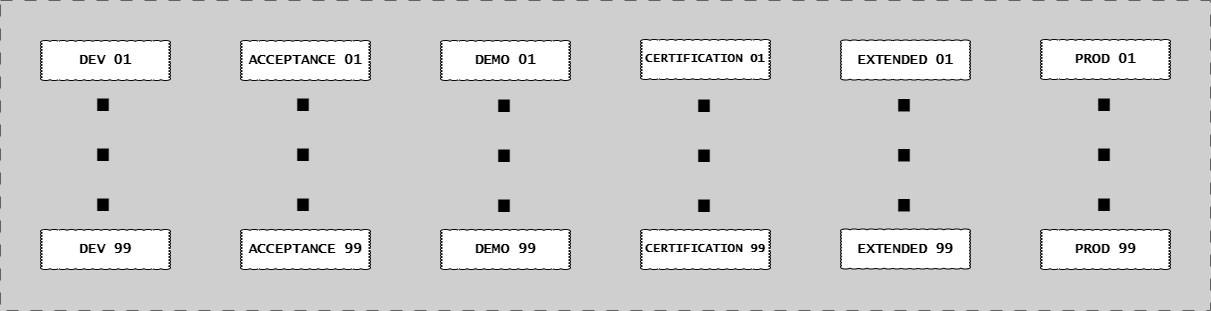

The diagram above was exported from draw.io. Its source (the exported page's mxGraphModel, read from the mxfile embedded in the PNG):
<mxGraphModel dx="2704" dy="-5111" grid="1" gridSize="10" guides="1" tooltips="1" connect="1" arrows="1" fold="1" page="1" pageScale="1" pageWidth="1654" pageHeight="1169" background="#CFCFCF" math="0" shadow="0">
  <root>
    <mxCell id="0" />
    <mxCell id="1" parent="0" />
    <mxCell id="G46-tSZCfBZYrONh_9nJ-37" value="" style="group;strokeColor=#616161;dashed=1;dashPattern=12 12;" parent="1" vertex="1" connectable="0">
      <mxGeometry x="-1640" y="5880" width="1210" height="310" as="geometry" />
    </mxCell>
    <mxCell id="wXyTAy7Sl-XVKanf_13K-1" value="DEV 01" style="whiteSpace=wrap;html=1;shape=mxgraph.basic.cloud_rect;fontFamily=Lucida Console;fontStyle=1;fontSize=14;" parent="1" vertex="1">
      <mxGeometry x="-1600" y="5920" width="130" height="40" as="geometry" />
    </mxCell>
    <mxCell id="wXyTAy7Sl-XVKanf_13K-4" value="DEV 99" style="whiteSpace=wrap;html=1;shape=mxgraph.basic.cloud_rect;fontFamily=Lucida Console;fontStyle=1;fontSize=14;" parent="1" vertex="1">
      <mxGeometry x="-1600" y="6109" width="130" height="40" as="geometry" />
    </mxCell>
    <mxCell id="wXyTAy7Sl-XVKanf_13K-5" value=". . ." style="text;strokeColor=none;fillColor=none;html=1;fontSize=90;fontStyle=1;verticalAlign=middle;align=center;rotation=90;" parent="1" vertex="1">
      <mxGeometry x="-1561" y="6029" width="100" height="10" as="geometry" />
    </mxCell>
    <mxCell id="wXyTAy7Sl-XVKanf_13K-7" value="ACCEPTANCE 01" style="whiteSpace=wrap;html=1;shape=mxgraph.basic.cloud_rect;fontFamily=Lucida Console;fontStyle=1;fontSize=14;" parent="1" vertex="1">
      <mxGeometry x="-1400" y="5920" width="130" height="40" as="geometry" />
    </mxCell>
    <mxCell id="wXyTAy7Sl-XVKanf_13K-8" value="ACCEPTANCE&amp;nbsp;99" style="whiteSpace=wrap;html=1;shape=mxgraph.basic.cloud_rect;fontFamily=Lucida Console;fontStyle=1;fontSize=14;" parent="1" vertex="1">
      <mxGeometry x="-1400" y="6109" width="130" height="40" as="geometry" />
    </mxCell>
    <mxCell id="wXyTAy7Sl-XVKanf_13K-9" value=". . ." style="text;strokeColor=none;fillColor=none;html=1;fontSize=90;fontStyle=1;verticalAlign=middle;align=center;rotation=90;" parent="1" vertex="1">
      <mxGeometry x="-1361" y="6029" width="100" height="10" as="geometry" />
    </mxCell>
    <mxCell id="wXyTAy7Sl-XVKanf_13K-10" value="DEMO 01" style="whiteSpace=wrap;html=1;shape=mxgraph.basic.cloud_rect;fontFamily=Lucida Console;fontStyle=1;fontSize=14;" parent="1" vertex="1">
      <mxGeometry x="-1200" y="5920" width="130" height="40" as="geometry" />
    </mxCell>
    <mxCell id="wXyTAy7Sl-XVKanf_13K-11" value="CERTIFICATION 01" style="whiteSpace=wrap;html=1;shape=mxgraph.basic.cloud_rect;fontFamily=Lucida Console;fontStyle=1;fontSize=12;" parent="1" vertex="1">
      <mxGeometry x="-1000" y="5919" width="130" height="40" as="geometry" />
    </mxCell>
    <mxCell id="wXyTAy7Sl-XVKanf_13K-12" value="PROD 01" style="whiteSpace=wrap;html=1;shape=mxgraph.basic.cloud_rect;fontFamily=Lucida Console;fontStyle=1;fontSize=14;" parent="1" vertex="1">
      <mxGeometry x="-600" y="5919" width="130" height="40" as="geometry" />
    </mxCell>
    <mxCell id="wXyTAy7Sl-XVKanf_13K-13" value=". . ." style="text;strokeColor=none;fillColor=none;html=1;fontSize=90;fontStyle=1;verticalAlign=middle;align=center;rotation=90;" parent="1" vertex="1">
      <mxGeometry x="-560" y="6029" width="100" height="10" as="geometry" />
    </mxCell>
    <mxCell id="wXyTAy7Sl-XVKanf_13K-14" value="PROD 99" style="whiteSpace=wrap;html=1;shape=mxgraph.basic.cloud_rect;fontFamily=Lucida Console;fontStyle=1;fontSize=14;" parent="1" vertex="1">
      <mxGeometry x="-600" y="6109" width="130" height="40" as="geometry" />
    </mxCell>
    <mxCell id="wXyTAy7Sl-XVKanf_13K-15" value="EXTENDED 01" style="whiteSpace=wrap;html=1;shape=mxgraph.basic.cloud_rect;fontFamily=Lucida Console;fontStyle=1;fontSize=14;" parent="1" vertex="1">
      <mxGeometry x="-800" y="5919.5" width="130" height="40" as="geometry" />
    </mxCell>
    <mxCell id="Bv1t9XI3bJeepyBg-rvJ-1" value="DEMO 99" style="whiteSpace=wrap;html=1;shape=mxgraph.basic.cloud_rect;fontFamily=Lucida Console;fontStyle=1;fontSize=14;" vertex="1" parent="1">
      <mxGeometry x="-1200" y="6109" width="130" height="40" as="geometry" />
    </mxCell>
    <mxCell id="Bv1t9XI3bJeepyBg-rvJ-2" value="EXTENDED 99" style="whiteSpace=wrap;html=1;shape=mxgraph.basic.cloud_rect;fontFamily=Lucida Console;fontStyle=1;fontSize=14;" vertex="1" parent="1">
      <mxGeometry x="-800" y="6108.5" width="130" height="40" as="geometry" />
    </mxCell>
    <mxCell id="Bv1t9XI3bJeepyBg-rvJ-3" value="CERTIFICATION 99" style="whiteSpace=wrap;html=1;shape=mxgraph.basic.cloud_rect;fontFamily=Lucida Console;fontStyle=1;fontSize=12;" vertex="1" parent="1">
      <mxGeometry x="-1000" y="6109" width="130" height="40" as="geometry" />
    </mxCell>
    <mxCell id="Bv1t9XI3bJeepyBg-rvJ-4" value=". . ." style="text;strokeColor=none;fillColor=none;html=1;fontSize=90;fontStyle=1;verticalAlign=middle;align=center;rotation=90;" vertex="1" parent="1">
      <mxGeometry x="-960" y="6030" width="100" height="10" as="geometry" />
    </mxCell>
    <mxCell id="Bv1t9XI3bJeepyBg-rvJ-5" value=". . ." style="text;strokeColor=none;fillColor=none;html=1;fontSize=90;fontStyle=1;verticalAlign=middle;align=center;rotation=90;" vertex="1" parent="1">
      <mxGeometry x="-760" y="6029.5" width="100" height="10" as="geometry" />
    </mxCell>
    <mxCell id="Bv1t9XI3bJeepyBg-rvJ-6" value=". . ." style="text;strokeColor=none;fillColor=none;html=1;fontSize=90;fontStyle=1;verticalAlign=middle;align=center;rotation=90;" vertex="1" parent="1">
      <mxGeometry x="-1160" y="6030" width="100" height="10" as="geometry" />
    </mxCell>
  </root>
</mxGraphModel>